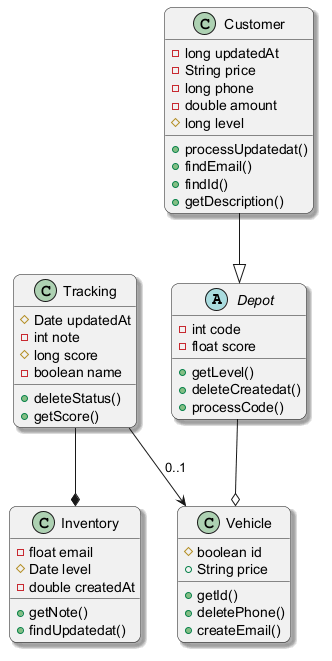

The diagram above was rendered by PlantUML. Its source (embedded in the PNG):
@startuml
skinparam backgroundColor #FFFFFF
skinparam roundCorner 15
skinparam shadowing true
abstract class Depot {
  -int code
  -float score
  +getLevel()
  +deleteCreatedat()
  +processCode()
}
class Inventory {
  -float email
  #Date level
  -double createdAt
  +getNote()
  +findUpdatedat()
}
class Tracking {
  #Date updatedAt
  -int note
  #long score
  -boolean name
  +deleteStatus()
  +getScore()
}
class Vehicle {
  #boolean id
  +String price
  +getId()
  +deletePhone()
  +createEmail()
}
class Customer {
  -long updatedAt
  -String price
  -long phone
  -double amount
  #long level
  +processUpdatedat()
  +findEmail()
  +findId()
  +getDescription()
}
Tracking --* Inventory
Depot --o Vehicle
Tracking --> Vehicle : "0..1"
Customer --|> Depot
@enduml